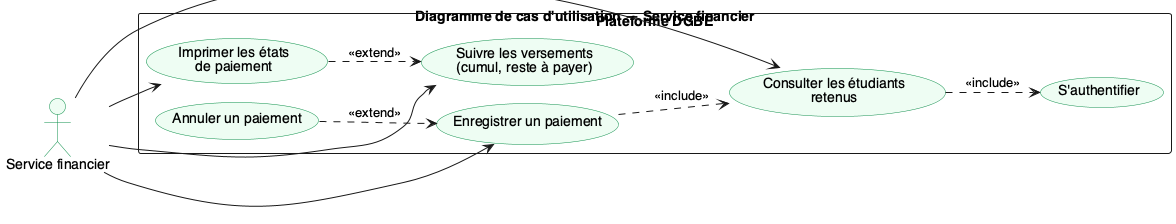

The diagram above was rendered by PlantUML. Its source (embedded in the PNG):
@startuml cas-service-financier
!pragma layout smetana
title Diagramme de cas d'utilisation — Service financier

skinparam backgroundColor #FFFFFF
skinparam shadowing false
skinparam defaultFontName "Helvetica"
skinparam usecase {
  BackgroundColor #EEFDF3
  BorderColor #0F904C
}
skinparam actor {
  BackgroundColor #EEFDF3
  BorderColor #0F904C
}

left to right direction

actor "Service financier" as Finance

rectangle "Plateforme DGBE" {
  usecase "S'authentifier" as UC0
  usecase "Consulter les étudiants\nretenus" as UC1
  usecase "Enregistrer un paiement" as UC2
  usecase "Suivre les versements\n(cumul, reste à payer)" as UC3
  usecase "Annuler un paiement" as UC4
  usecase "Imprimer les états\nde paiement" as UC5
}

Finance --> UC1
Finance --> UC2
Finance --> UC3
Finance --> UC5

UC1 ..> UC0 : <<include>>
UC2 ..> UC1 : <<include>>
UC4 ..> UC2 : <<extend>>
UC5 ..> UC3 : <<extend>>

@enduml